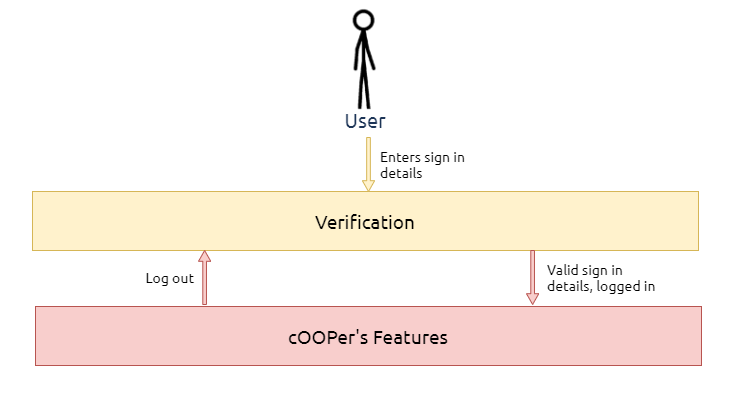

The diagram above was exported from draw.io. Its source (the exported page's mxGraphModel, read from the mxfile embedded in the PNG):
<mxGraphModel dx="1086" dy="798" grid="0" gridSize="10" guides="1" tooltips="1" connect="1" arrows="1" fold="1" page="1" pageScale="1" pageWidth="1200" pageHeight="1920" math="0" shadow="0">
  <root>
    <mxCell id="0" />
    <mxCell id="1" parent="0" />
    <mxCell id="60jeIQyINo6jr3IMxi31-1" value="" style="rounded=0;whiteSpace=wrap;html=1;fontFamily=Ubuntu;fontSource=https%3A%2F%2Ffonts.googleapis.com%2Fcss%3Ffamily%3DUbuntu;strokeColor=#FFFFFF;fillColor=#FFFFFF;align=left;" vertex="1" parent="1">
      <mxGeometry x="152" y="66" width="730" height="393" as="geometry" />
    </mxCell>
    <mxCell id="60jeIQyINo6jr3IMxi31-2" value="" style="shape=image;verticalLabelPosition=bottom;labelBackgroundColor=#ffffff;verticalAlign=top;aspect=fixed;imageAspect=0;image=data:image/png,(base64 omitted: 10616 chars);" vertex="1" parent="1">
      <mxGeometry x="456.25" y="66" width="121.5" height="121.5" as="geometry" />
    </mxCell>
    <mxCell id="60jeIQyINo6jr3IMxi31-3" value="&lt;font style=&quot;font-size: 20px&quot;&gt;User&lt;/font&gt;" style="text;html=1;strokeColor=none;fillColor=none;align=center;verticalAlign=middle;whiteSpace=wrap;rounded=0;sketch=0;fontFamily=Ubuntu;fontSize=24;fontColor=#1D3557;fontSource=https%3A%2F%2Ffonts.googleapis.com%2Fcss%3Ffamily%3DUbuntu;" vertex="1" parent="1">
      <mxGeometry x="487" y="170" width="60" height="30" as="geometry" />
    </mxCell>
    <mxCell id="60jeIQyINo6jr3IMxi31-4" value="&lt;font style=&quot;font-size: 19px&quot;&gt;Verification&lt;/font&gt;" style="rounded=0;whiteSpace=wrap;html=1;fontFamily=Ubuntu;fontSource=https%3A%2F%2Ffonts.googleapis.com%2Fcss%3Ffamily%3DUbuntu;strokeColor=#d6b656;fillColor=#fff2cc;" vertex="1" parent="1">
      <mxGeometry x="184" y="257" width="666" height="59" as="geometry" />
    </mxCell>
    <mxCell id="60jeIQyINo6jr3IMxi31-5" value="&lt;span style=&quot;font-size: 19px&quot;&gt;cOOPer's Features&lt;/span&gt;" style="rounded=0;whiteSpace=wrap;html=1;fontFamily=Ubuntu;fontSource=https%3A%2F%2Ffonts.googleapis.com%2Fcss%3Ffamily%3DUbuntu;strokeColor=#b85450;fillColor=#f8cecc;" vertex="1" parent="1">
      <mxGeometry x="187" y="372" width="666" height="59" as="geometry" />
    </mxCell>
    <mxCell id="60jeIQyINo6jr3IMxi31-6" value="" style="shape=singleArrow;direction=south;whiteSpace=wrap;html=1;fontFamily=Ubuntu;fontSource=https%3A%2F%2Ffonts.googleapis.com%2Fcss%3Ffamily%3DUbuntu;strokeColor=#d6b656;fillColor=#fff2cc;" vertex="1" parent="1">
      <mxGeometry x="513.88" y="203" width="12.25" height="54" as="geometry" />
    </mxCell>
    <mxCell id="60jeIQyINo6jr3IMxi31-7" value="&lt;font style=&quot;font-size: 14px&quot;&gt;Enters sign in details&lt;/font&gt;" style="text;html=1;strokeColor=none;fillColor=none;align=left;verticalAlign=middle;whiteSpace=wrap;rounded=0;fontFamily=Ubuntu;fontSource=https%3A%2F%2Ffonts.googleapis.com%2Fcss%3Ffamily%3DUbuntu;" vertex="1" parent="1">
      <mxGeometry x="530" y="215" width="99" height="30" as="geometry" />
    </mxCell>
    <mxCell id="60jeIQyINo6jr3IMxi31-8" value="" style="shape=singleArrow;direction=south;whiteSpace=wrap;html=1;fontFamily=Ubuntu;fontSource=https%3A%2F%2Ffonts.googleapis.com%2Fcss%3Ffamily%3DUbuntu;strokeColor=#b85450;fillColor=#f8cecc;" vertex="1" parent="1">
      <mxGeometry x="678" y="316" width="12.25" height="54" as="geometry" />
    </mxCell>
    <mxCell id="60jeIQyINo6jr3IMxi31-9" value="" style="shape=singleArrow;direction=south;whiteSpace=wrap;html=1;fontFamily=Ubuntu;fontSource=https%3A%2F%2Ffonts.googleapis.com%2Fcss%3Ffamily%3DUbuntu;strokeColor=#b85450;fillColor=#f8cecc;rotation=-180;" vertex="1" parent="1">
      <mxGeometry x="350" y="316" width="12.25" height="54" as="geometry" />
    </mxCell>
    <mxCell id="60jeIQyINo6jr3IMxi31-10" value="&lt;font style=&quot;font-size: 14px&quot;&gt;Valid sign in details, logged in&lt;/font&gt;" style="text;html=1;strokeColor=none;fillColor=none;align=left;verticalAlign=middle;whiteSpace=wrap;rounded=0;fontFamily=Ubuntu;fontSource=https%3A%2F%2Ffonts.googleapis.com%2Fcss%3Ffamily%3DUbuntu;" vertex="1" parent="1">
      <mxGeometry x="697" y="328" width="113" height="30" as="geometry" />
    </mxCell>
    <mxCell id="60jeIQyINo6jr3IMxi31-11" value="&lt;font style=&quot;font-size: 14px&quot;&gt;Log out&lt;/font&gt;" style="text;html=1;strokeColor=none;fillColor=none;align=right;verticalAlign=middle;whiteSpace=wrap;rounded=0;fontFamily=Ubuntu;fontSource=https%3A%2F%2Ffonts.googleapis.com%2Fcss%3Ffamily%3DUbuntu;" vertex="1" parent="1">
      <mxGeometry x="235" y="328" width="113" height="30" as="geometry" />
    </mxCell>
  </root>
</mxGraphModel>